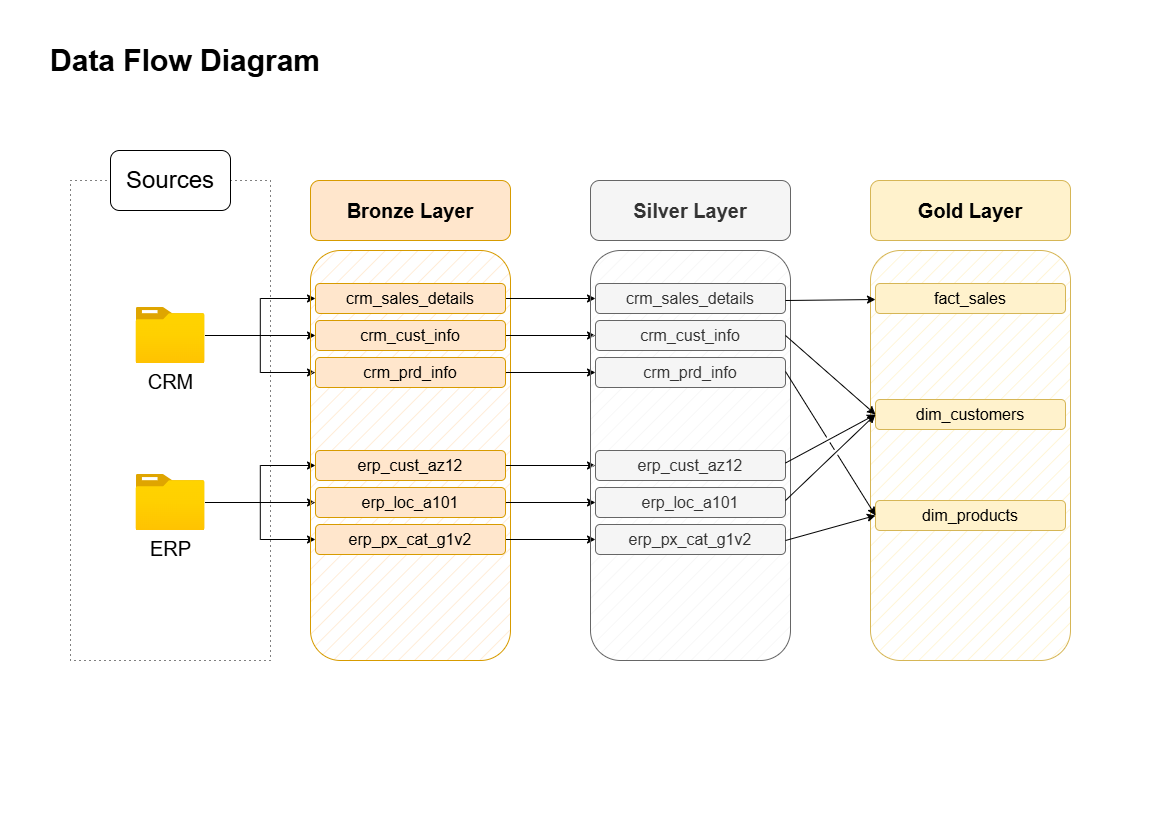

The diagram above was exported from draw.io. Its source (the exported page's mxGraphModel, read from the mxfile embedded in the PNG):
<mxGraphModel dx="1073" dy="688" grid="1" gridSize="10" guides="1" tooltips="1" connect="1" arrows="1" fold="1" page="1" pageScale="1" pageWidth="1169" pageHeight="827" math="0" shadow="0">
  <root>
    <mxCell id="0" />
    <mxCell id="1" parent="0" />
    <mxCell id="mQyHRN-64cxS_inIwPVH-1" parent="1" style="rounded=0;whiteSpace=wrap;html=1;fillColor=none;dashed=1;dashPattern=1 4;" value="" vertex="1">
      <mxGeometry height="480" width="200" x="70" y="180" as="geometry" />
    </mxCell>
    <mxCell id="mQyHRN-64cxS_inIwPVH-3" parent="1" style="rounded=1;whiteSpace=wrap;html=1;roundedPerimeter=1;" value="&lt;font style=&quot;font-size: 24px;&quot;&gt;Sources&lt;/font&gt;" vertex="1">
      <mxGeometry height="60" width="120" x="110" y="150" as="geometry" />
    </mxCell>
    <mxCell id="mQyHRN-64cxS_inIwPVH-13" edge="1" parent="1" source="mQyHRN-64cxS_inIwPVH-4" style="edgeStyle=orthogonalEdgeStyle;rounded=0;orthogonalLoop=1;jettySize=auto;html=1;" target="mQyHRN-64cxS_inIwPVH-9">
      <mxGeometry relative="1" as="geometry" />
    </mxCell>
    <mxCell id="mQyHRN-64cxS_inIwPVH-14" edge="1" parent="1" source="mQyHRN-64cxS_inIwPVH-4" style="edgeStyle=orthogonalEdgeStyle;rounded=0;orthogonalLoop=1;jettySize=auto;html=1;entryX=0;entryY=0.5;entryDx=0;entryDy=0;" target="mQyHRN-64cxS_inIwPVH-11">
      <mxGeometry relative="1" as="geometry" />
    </mxCell>
    <mxCell id="mQyHRN-64cxS_inIwPVH-15" edge="1" parent="1" source="mQyHRN-64cxS_inIwPVH-4" style="edgeStyle=orthogonalEdgeStyle;rounded=0;orthogonalLoop=1;jettySize=auto;html=1;entryX=0;entryY=0.5;entryDx=0;entryDy=0;" target="mQyHRN-64cxS_inIwPVH-10">
      <mxGeometry relative="1" as="geometry" />
    </mxCell>
    <mxCell id="mQyHRN-64cxS_inIwPVH-4" parent="1" style="image;aspect=fixed;html=1;align=center;fontSize=12;image=img/lib/azure2/general/Folder_Blank.svg;points=[[0.5,0.083,0],[0.5,1,0],[0.003,0.5,0],[0.998,0.554,0],[0.99,0.114,0],[0.987,0.996,0],[0.013,0.996,0],[0.013,0.004,0]];" value="&lt;font style=&quot;font-size: 20px;&quot;&gt;CRM&lt;/font&gt;" vertex="1">
      <mxGeometry height="56.00000000000001" width="69" x="135.5" y="307" as="geometry" />
    </mxCell>
    <mxCell id="mQyHRN-64cxS_inIwPVH-19" edge="1" parent="1" source="mQyHRN-64cxS_inIwPVH-6" style="edgeStyle=orthogonalEdgeStyle;rounded=0;orthogonalLoop=1;jettySize=auto;html=1;" target="mQyHRN-64cxS_inIwPVH-16">
      <mxGeometry relative="1" as="geometry" />
    </mxCell>
    <mxCell id="mQyHRN-64cxS_inIwPVH-20" edge="1" parent="1" source="mQyHRN-64cxS_inIwPVH-6" style="edgeStyle=orthogonalEdgeStyle;rounded=0;orthogonalLoop=1;jettySize=auto;html=1;" target="mQyHRN-64cxS_inIwPVH-18">
      <mxGeometry relative="1" as="geometry" />
    </mxCell>
    <mxCell id="mQyHRN-64cxS_inIwPVH-21" edge="1" parent="1" source="mQyHRN-64cxS_inIwPVH-6" style="edgeStyle=orthogonalEdgeStyle;rounded=0;orthogonalLoop=1;jettySize=auto;html=1;" target="mQyHRN-64cxS_inIwPVH-17">
      <mxGeometry relative="1" as="geometry" />
    </mxCell>
    <mxCell id="mQyHRN-64cxS_inIwPVH-6" parent="1" style="image;aspect=fixed;html=1;align=center;fontSize=12;image=img/lib/azure2/general/Folder_Blank.svg;points=[[0.5,0.083,0],[0.5,1,0],[0.003,0.5,0],[0.998,0.554,0],[0.99,0.114,0],[0.987,0.996,0],[0.013,0.996,0],[0.013,0.004,0]];" value="&lt;font style=&quot;font-size: 20px;&quot;&gt;ERP&lt;/font&gt;" vertex="1">
      <mxGeometry height="56.00000000000001" width="69" x="135.5" y="474" as="geometry" />
    </mxCell>
    <mxCell id="mQyHRN-64cxS_inIwPVH-7" parent="1" style="rounded=1;whiteSpace=wrap;html=1;roundedPerimeter=1;fillColor=#ffe6cc;strokeColor=#d79b00;fillStyle=hatch;" value="" vertex="1">
      <mxGeometry height="410" width="200" x="310" y="250" as="geometry" />
    </mxCell>
    <mxCell id="mQyHRN-64cxS_inIwPVH-8" parent="1" style="rounded=1;whiteSpace=wrap;html=1;roundedPerimeter=1;fillColor=#ffe6cc;strokeColor=#d79b00;" value="&lt;font style=&quot;font-size: 20px;&quot;&gt;&lt;b style=&quot;&quot;&gt;Bronze Layer&lt;/b&gt;&lt;/font&gt;" vertex="1">
      <mxGeometry height="60" width="200" x="310" y="180" as="geometry" />
    </mxCell>
    <mxCell id="iUcyOux0wceYGpZlp2YE-10" edge="1" parent="1" source="mQyHRN-64cxS_inIwPVH-9" style="edgeStyle=orthogonalEdgeStyle;rounded=0;orthogonalLoop=1;jettySize=auto;html=1;defaultLabelBackgroundColor=page;entryX=0.184;entryY=0.5;entryDx=0;entryDy=0;" target="iUcyOux0wceYGpZlp2YE-3" value="">
      <mxGeometry relative="1" as="geometry" />
    </mxCell>
    <mxCell id="mQyHRN-64cxS_inIwPVH-9" parent="1" style="rounded=1;whiteSpace=wrap;html=1;roundedPerimeter=1;fillColor=#ffe6cc;strokeColor=#d79b00;" value="&lt;font style=&quot;font-size: 16px;&quot;&gt;crm_sales_details&lt;/font&gt;" vertex="1">
      <mxGeometry height="30" width="190" x="315" y="283" as="geometry" />
    </mxCell>
    <mxCell id="iUcyOux0wceYGpZlp2YE-12" edge="1" parent="1" source="mQyHRN-64cxS_inIwPVH-10" style="edgeStyle=orthogonalEdgeStyle;rounded=0;orthogonalLoop=1;jettySize=auto;html=1;defaultLabelBackgroundColor=page;entryX=0;entryY=0.5;entryDx=0;entryDy=0;" target="iUcyOux0wceYGpZlp2YE-4" value="">
      <mxGeometry relative="1" as="geometry" />
    </mxCell>
    <mxCell id="mQyHRN-64cxS_inIwPVH-10" parent="1" style="rounded=1;whiteSpace=wrap;html=1;roundedPerimeter=1;fillColor=#ffe6cc;strokeColor=#d79b00;" value="&lt;font style=&quot;font-size: 16px;&quot;&gt;crm_prd_info&lt;/font&gt;" vertex="1">
      <mxGeometry height="30" width="190" x="315" y="357" as="geometry" />
    </mxCell>
    <mxCell id="iUcyOux0wceYGpZlp2YE-11" edge="1" parent="1" source="mQyHRN-64cxS_inIwPVH-11" style="edgeStyle=orthogonalEdgeStyle;rounded=0;orthogonalLoop=1;jettySize=auto;html=1;defaultLabelBackgroundColor=page;" target="iUcyOux0wceYGpZlp2YE-5" value="">
      <mxGeometry relative="1" as="geometry" />
    </mxCell>
    <mxCell id="mQyHRN-64cxS_inIwPVH-11" parent="1" style="rounded=1;whiteSpace=wrap;html=1;roundedPerimeter=1;fillColor=#ffe6cc;strokeColor=#d79b00;" value="&lt;font style=&quot;font-size: 16px;&quot;&gt;crm_cust_info&lt;/font&gt;" vertex="1">
      <mxGeometry height="30" width="190" x="315" y="320" as="geometry" />
    </mxCell>
    <mxCell id="iUcyOux0wceYGpZlp2YE-18" edge="1" parent="1" source="mQyHRN-64cxS_inIwPVH-16" style="edgeStyle=orthogonalEdgeStyle;rounded=0;orthogonalLoop=1;jettySize=auto;html=1;defaultLabelBackgroundColor=page;entryX=0;entryY=0.5;entryDx=0;entryDy=0;" target="iUcyOux0wceYGpZlp2YE-6" value="">
      <mxGeometry relative="1" as="geometry" />
    </mxCell>
    <mxCell id="mQyHRN-64cxS_inIwPVH-16" parent="1" style="rounded=1;whiteSpace=wrap;html=1;roundedPerimeter=1;fillColor=#ffe6cc;strokeColor=#d79b00;" value="&lt;font style=&quot;font-size: 16px;&quot;&gt;erp_cust_az12&lt;/font&gt;" vertex="1">
      <mxGeometry height="30" width="190" x="315" y="450" as="geometry" />
    </mxCell>
    <mxCell id="iUcyOux0wceYGpZlp2YE-13" edge="1" parent="1" source="mQyHRN-64cxS_inIwPVH-17" style="edgeStyle=orthogonalEdgeStyle;rounded=0;orthogonalLoop=1;jettySize=auto;html=1;defaultLabelBackgroundColor=page;entryX=0;entryY=0.5;entryDx=0;entryDy=0;" target="iUcyOux0wceYGpZlp2YE-7" value="">
      <mxGeometry relative="1" as="geometry" />
    </mxCell>
    <mxCell id="mQyHRN-64cxS_inIwPVH-17" parent="1" style="rounded=1;whiteSpace=wrap;html=1;roundedPerimeter=1;fillColor=#ffe6cc;strokeColor=#d79b00;" value="&lt;font style=&quot;font-size: 16px;&quot;&gt;erp_px_cat_g1v2&lt;/font&gt;" vertex="1">
      <mxGeometry height="30" width="190" x="315" y="524" as="geometry" />
    </mxCell>
    <mxCell id="iUcyOux0wceYGpZlp2YE-14" edge="1" parent="1" source="mQyHRN-64cxS_inIwPVH-18" style="edgeStyle=orthogonalEdgeStyle;rounded=0;orthogonalLoop=1;jettySize=auto;html=1;defaultLabelBackgroundColor=page;" target="iUcyOux0wceYGpZlp2YE-8" value="">
      <mxGeometry relative="1" as="geometry" />
    </mxCell>
    <mxCell id="mQyHRN-64cxS_inIwPVH-18" parent="1" style="rounded=1;whiteSpace=wrap;html=1;roundedPerimeter=1;fillColor=#ffe6cc;strokeColor=#d79b00;" value="&lt;font style=&quot;font-size: 16px;&quot;&gt;erp_loc_a101&lt;/font&gt;" vertex="1">
      <mxGeometry height="30" width="190" x="315" y="487" as="geometry" />
    </mxCell>
    <mxCell id="iUcyOux0wceYGpZlp2YE-1" parent="1" style="rounded=1;whiteSpace=wrap;html=1;roundedPerimeter=1;fillColor=#f5f5f5;strokeColor=#666666;fillStyle=hatch;fontColor=#333333;" value="" vertex="1">
      <mxGeometry height="410" width="200" x="590" y="250" as="geometry" />
    </mxCell>
    <mxCell id="iEv-dXtONdbdrJdFvvXe-9" parent="1" style="rounded=1;whiteSpace=wrap;html=1;roundedPerimeter=1;fillColor=#fff2cc;strokeColor=#d6b656;fillStyle=hatch;" value="" vertex="1">
      <mxGeometry height="410" width="200" x="870" y="250" as="geometry" />
    </mxCell>
    <mxCell id="iUcyOux0wceYGpZlp2YE-2" parent="1" style="rounded=1;whiteSpace=wrap;html=1;roundedPerimeter=1;fillColor=#f5f5f5;strokeColor=#666666;fontColor=#333333;" value="&lt;font style=&quot;font-size: 20px;&quot;&gt;&lt;b style=&quot;&quot;&gt;Silver Layer&lt;/b&gt;&lt;/font&gt;" vertex="1">
      <mxGeometry height="60" width="200" x="590" y="180" as="geometry" />
    </mxCell>
    <mxCell id="iEv-dXtONdbdrJdFvvXe-10" parent="1" style="rounded=1;whiteSpace=wrap;html=1;roundedPerimeter=1;fillColor=#fff2cc;strokeColor=#d6b656;" value="&lt;font style=&quot;font-size: 20px;&quot;&gt;&lt;b style=&quot;&quot;&gt;Gold Layer&lt;/b&gt;&lt;/font&gt;" vertex="1">
      <mxGeometry height="60" width="200" x="870" y="180" as="geometry" />
    </mxCell>
    <mxCell id="iUcyOux0wceYGpZlp2YE-3" parent="1" style="rounded=1;whiteSpace=wrap;html=1;roundedPerimeter=1;fillColor=#f5f5f5;strokeColor=#666666;fontColor=#333333;" value="&lt;font style=&quot;font-size: 16px;&quot;&gt;crm_sales_details&lt;/font&gt;" vertex="1">
      <mxGeometry height="30" width="190" x="595" y="283" as="geometry" />
    </mxCell>
    <mxCell id="iEv-dXtONdbdrJdFvvXe-11" parent="1" style="rounded=1;whiteSpace=wrap;html=1;roundedPerimeter=1;fillColor=#fff2cc;strokeColor=#d6b656;" value="&lt;font style=&quot;font-size: 16px;&quot;&gt;fact_sales&lt;/font&gt;" vertex="1">
      <mxGeometry height="30" width="190" x="875" y="283" as="geometry" />
    </mxCell>
    <mxCell id="iUcyOux0wceYGpZlp2YE-4" parent="1" style="rounded=1;whiteSpace=wrap;html=1;roundedPerimeter=1;fillColor=#f5f5f5;strokeColor=#666666;fontColor=#333333;" value="&lt;font style=&quot;font-size: 16px;&quot;&gt;crm_prd_info&lt;/font&gt;" vertex="1">
      <mxGeometry height="30" width="190" x="595" y="357" as="geometry" />
    </mxCell>
    <mxCell id="iEv-dXtONdbdrJdFvvXe-12" parent="1" style="rounded=1;whiteSpace=wrap;html=1;roundedPerimeter=1;fillColor=#fff2cc;strokeColor=#d6b656;" value="&lt;font style=&quot;font-size: 16px;&quot;&gt;dim_products&lt;/font&gt;" vertex="1">
      <mxGeometry height="30" width="190" x="875" y="500" as="geometry" />
    </mxCell>
    <mxCell id="iUcyOux0wceYGpZlp2YE-5" parent="1" style="rounded=1;whiteSpace=wrap;html=1;roundedPerimeter=1;fillColor=#f5f5f5;strokeColor=#666666;fontColor=#333333;" value="&lt;font style=&quot;font-size: 16px;&quot;&gt;crm_cust_info&lt;/font&gt;" vertex="1">
      <mxGeometry height="30" width="190" x="595" y="320" as="geometry" />
    </mxCell>
    <mxCell id="iEv-dXtONdbdrJdFvvXe-13" parent="1" style="rounded=1;whiteSpace=wrap;html=1;roundedPerimeter=1;fillColor=#fff2cc;strokeColor=#d6b656;" value="&lt;font style=&quot;font-size: 16px;&quot;&gt;dim_customers&lt;/font&gt;" vertex="1">
      <mxGeometry height="30" width="190" x="875" y="399" as="geometry" />
    </mxCell>
    <mxCell id="iUcyOux0wceYGpZlp2YE-6" parent="1" style="rounded=1;whiteSpace=wrap;html=1;roundedPerimeter=1;fillColor=#f5f5f5;strokeColor=#666666;fontColor=#333333;" value="&lt;font style=&quot;font-size: 16px;&quot;&gt;erp_cust_az12&lt;/font&gt;" vertex="1">
      <mxGeometry height="30" width="190" x="595" y="450" as="geometry" />
    </mxCell>
    <mxCell id="iUcyOux0wceYGpZlp2YE-7" parent="1" style="rounded=1;whiteSpace=wrap;html=1;roundedPerimeter=1;fillColor=#f5f5f5;strokeColor=#666666;fontColor=#333333;" value="&lt;font style=&quot;font-size: 16px;&quot;&gt;erp_px_cat_g1v2&lt;/font&gt;" vertex="1">
      <mxGeometry height="30" width="190" x="595" y="524" as="geometry" />
    </mxCell>
    <mxCell id="iUcyOux0wceYGpZlp2YE-8" parent="1" style="rounded=1;whiteSpace=wrap;html=1;roundedPerimeter=1;fillColor=#f5f5f5;strokeColor=#666666;fontColor=#333333;" value="&lt;font style=&quot;font-size: 16px;&quot;&gt;erp_loc_a101&lt;/font&gt;" vertex="1">
      <mxGeometry height="30" width="190" x="595" y="487" as="geometry" />
    </mxCell>
    <mxCell id="iEv-dXtONdbdrJdFvvXe-17" edge="1" parent="1" style="endArrow=classic;html=1;rounded=0;defaultLabelBackgroundColor=page;" target="iEv-dXtONdbdrJdFvvXe-11" value="">
      <mxGeometry height="50" relative="1" width="50" as="geometry">
        <mxPoint x="785" y="300" as="sourcePoint" />
        <mxPoint x="835" y="250" as="targetPoint" />
      </mxGeometry>
    </mxCell>
    <mxCell id="iEv-dXtONdbdrJdFvvXe-18" edge="1" parent="1" source="iUcyOux0wceYGpZlp2YE-5" style="endArrow=classic;html=1;rounded=0;defaultLabelBackgroundColor=page;entryX=0;entryY=0.5;entryDx=0;entryDy=0;exitX=1;exitY=0.5;exitDx=0;exitDy=0;jumpStyle=gap;" target="iEv-dXtONdbdrJdFvvXe-13" value="">
      <mxGeometry height="50" relative="1" width="50" as="geometry">
        <mxPoint x="780" y="336" as="sourcePoint" />
        <mxPoint x="870" y="335" as="targetPoint" />
      </mxGeometry>
    </mxCell>
    <mxCell id="iEv-dXtONdbdrJdFvvXe-19" edge="1" parent="1" style="endArrow=classic;html=1;rounded=0;defaultLabelBackgroundColor=page;entryX=0;entryY=0.5;entryDx=0;entryDy=0;exitX=1;exitY=0.5;exitDx=0;exitDy=0;jumpStyle=gap;" target="iEv-dXtONdbdrJdFvvXe-13" value="">
      <mxGeometry height="50" relative="1" width="50" as="geometry">
        <mxPoint x="785" y="462.5" as="sourcePoint" />
        <mxPoint x="875" y="541.5" as="targetPoint" />
      </mxGeometry>
    </mxCell>
    <mxCell id="iEv-dXtONdbdrJdFvvXe-20" edge="1" parent="1" style="endArrow=classic;html=1;rounded=0;defaultLabelBackgroundColor=page;entryX=0;entryY=0.5;entryDx=0;entryDy=0;exitX=1;exitY=0.5;exitDx=0;exitDy=0;jumpStyle=gap;" target="iEv-dXtONdbdrJdFvvXe-13" value="">
      <mxGeometry height="50" relative="1" width="50" as="geometry">
        <mxPoint x="785" y="500" as="sourcePoint" />
        <mxPoint x="875" y="579" as="targetPoint" />
      </mxGeometry>
    </mxCell>
    <mxCell id="iEv-dXtONdbdrJdFvvXe-21" edge="1" parent="1" style="endArrow=classic;html=1;rounded=0;defaultLabelBackgroundColor=page;entryX=0;entryY=0.5;entryDx=0;entryDy=0;exitX=1;exitY=0.5;exitDx=0;exitDy=0;jumpStyle=gap;" target="iEv-dXtONdbdrJdFvvXe-12" value="">
      <mxGeometry height="50" relative="1" width="50" as="geometry">
        <mxPoint x="785" y="371" as="sourcePoint" />
        <mxPoint x="875" y="450" as="targetPoint" />
      </mxGeometry>
    </mxCell>
    <mxCell id="iEv-dXtONdbdrJdFvvXe-22" edge="1" parent="1" style="endArrow=classic;html=1;rounded=0;defaultLabelBackgroundColor=page;entryX=0;entryY=0.5;entryDx=0;entryDy=0;exitX=1;exitY=0.5;exitDx=0;exitDy=0;jumpStyle=gap;" target="iEv-dXtONdbdrJdFvvXe-12" value="">
      <mxGeometry height="50" relative="1" width="50" as="geometry">
        <mxPoint x="785" y="540" as="sourcePoint" />
        <mxPoint x="875" y="619" as="targetPoint" />
      </mxGeometry>
    </mxCell>
    <mxCell id="iEv-dXtONdbdrJdFvvXe-23" parent="1" style="rounded=0;whiteSpace=wrap;html=1;fontSize=30;fontStyle=1;fillColor=none;strokeColor=none;" value="Data Flow Diagram" vertex="1">
      <mxGeometry height="60" width="290" x="40" y="30" as="geometry" />
    </mxCell>
  </root>
</mxGraphModel>